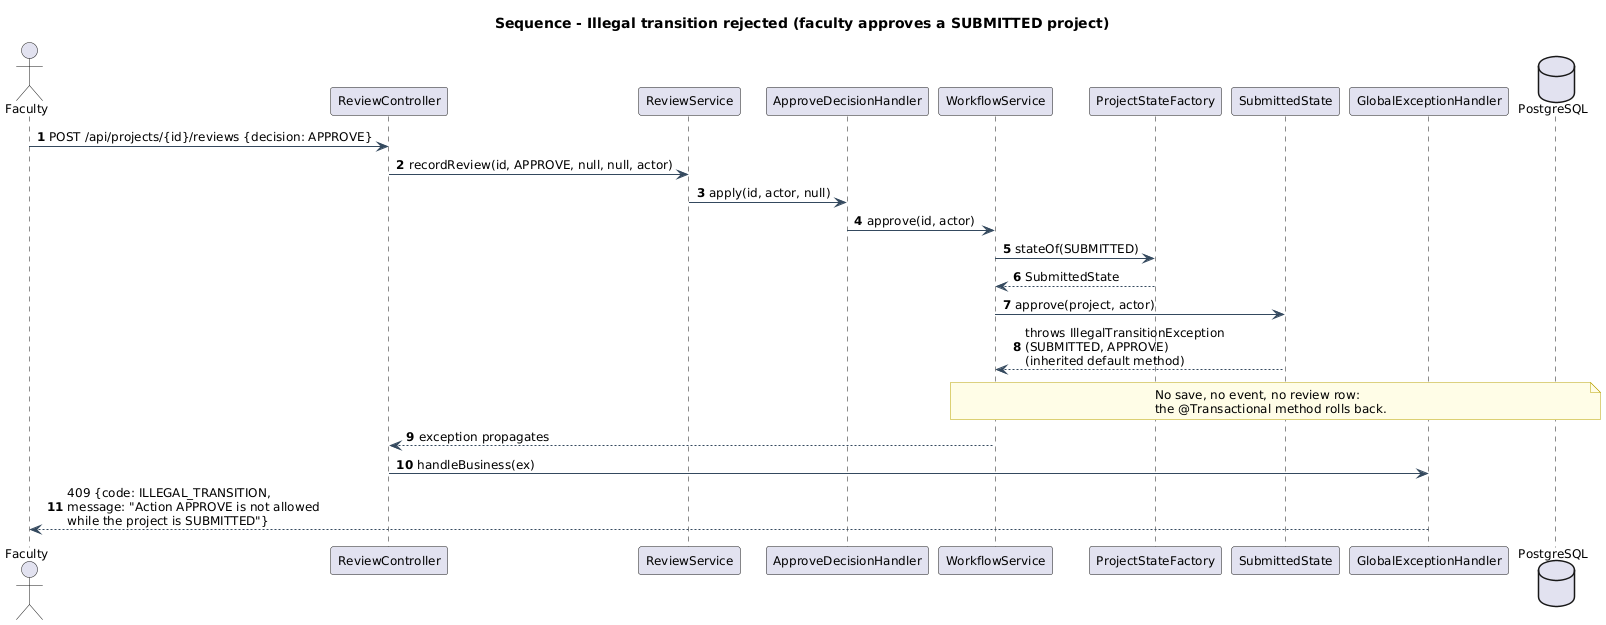

The diagram above was rendered by PlantUML. Its source (embedded in the PNG):
@startuml 08_seq_illegal_transition
!include _style.iuml
title Sequence - Illegal transition rejected (faculty approves a SUBMITTED project)
autonumber
actor Faculty
participant "ReviewController" as RC
participant "ReviewService" as RS
participant "ApproveDecisionHandler" as AH
participant "WorkflowService" as WS
participant "ProjectStateFactory" as PSF
participant "SubmittedState" as SS
participant "GlobalExceptionHandler" as GEH
database PostgreSQL as DB

Faculty -> RC : POST /api/projects/{id}/reviews {decision: APPROVE}
RC -> RS : recordReview(id, APPROVE, null, null, actor)
RS -> AH : apply(id, actor, null)
AH -> WS : approve(id, actor)
WS -> PSF : stateOf(SUBMITTED)
PSF --> WS : SubmittedState
WS -> SS : approve(project, actor)
SS --> WS : throws IllegalTransitionException\n(SUBMITTED, APPROVE)\n(inherited default method)
note over WS, DB : No save, no event, no review row:\nthe @Transactional method rolls back.
WS --> RC : exception propagates
RC -> GEH : handleBusiness(ex)
GEH --> Faculty : 409 {code: ILLEGAL_TRANSITION,\nmessage: "Action APPROVE is not allowed\nwhile the project is SUBMITTED"}
@enduml